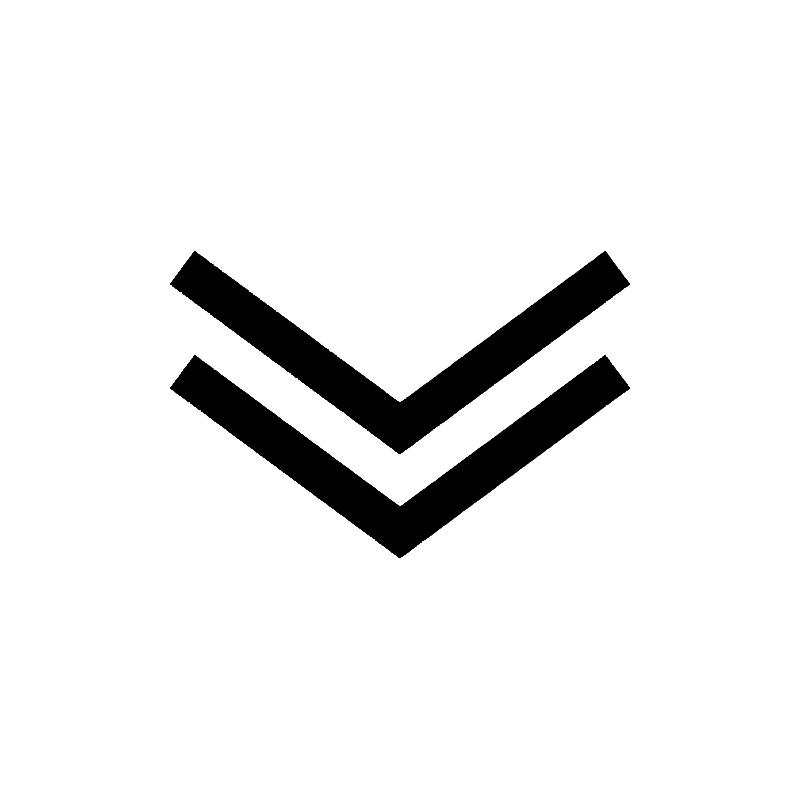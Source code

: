 # Source: stripes.blend  (saved by Blender 3.6.13; exported with 4.5.12 LTS)
import bpy
from mathutils import Matrix  # noqa: F401  (used for matrix-valued properties, if any)

bpy.ops.wm.read_factory_settings(use_empty=True)
scene = bpy.context.scene
scene.name = 'Scene'

# ---- collections
col_collection = bpy.data.collections.new('Collection'); scene.collection.children.link(col_collection)

# ---- materials (node trees are filled in below, after node groups)
mat_material = bpy.data.materials.new('Material')
mat_material.alpha_threshold = 0.0
mat_material.roughness = 0.5
mat_material.line_color = (0.0, 0.0, 0.0, 1.0)

# ---- material node trees
mat_material.use_nodes = True; mat_material.node_tree.nodes.clear()
_N = mat_material.node_tree.nodes; _L = mat_material.node_tree.links
n0 = _N.new('ShaderNodeOutputMaterial'); n0.name = 'Material Output'; n0.location = (300, 300)
n1 = _N.new('ShaderNodeBsdfPrincipled'); n1.name = 'Principled BSDF'; n1.location = (10, 300)
n1.distribution = 'GGX'
n1.subsurface_method = 'RANDOM_WALK_SKIN'
n1.inputs[0].default_value = (0.0, 0.0, 0.0, 1.0)
n1.inputs[2].default_value = 1.0
n1.inputs[3].default_value = 1.45
n1.inputs[13].default_value = 0.0
n1.inputs[27].default_value = (0.0, 0.0, 0.0, 1.0)
n1.inputs[28].default_value = 1.0
_L.new(n1.outputs[0], n0.inputs[0])
n0.is_active_output = True

# ---- world
world_world = bpy.data.worlds.new('World'); scene.world = world_world
world_world.use_nodes = True; world_world.node_tree.nodes.clear()
_N = world_world.node_tree.nodes; _L = world_world.node_tree.links
n0 = _N.new('ShaderNodeOutputWorld'); n0.name = 'World Output'; n0.location = (300, 300)
n1 = _N.new('ShaderNodeBackground'); n1.name = 'Background'; n1.location = (10, 300)
n1.inputs[0].default_value = (1.0, 1.0, 1.0, 1.0)
n1.inputs[1].default_value = 100.0
_L.new(n1.outputs[0], n0.inputs[0])
n0.is_active_output = True
world_world.color = (0.05088, 0.05088, 0.05088)
world_world.use_sun_shadow = False
world_world.sun_shadow_jitter_overblur = 0.0

# ---- cameras
cam_camera = bpy.data.cameras.new('Camera')
cam_camera.type = 'ORTHO'
cam_camera.clip_end = 100.0
cam_camera.ortho_scale = 10.0

# ---- meshes
me_plane = bpy.data.meshes.new('Plane')
me_plane.from_pydata([(-2.897, 1.801, 0.0), (-2.57, 2.243, 0.0), (-1.49e-08, -0.3421, 0.0), (0.0, 0.3421, 0.0)], [], [(1, 0, 2, 3)])
_uv = me_plane.uv_layers.new(name='UVMap')
_uv.uv.foreach_set('vector', [0.0, 1.0, 0.0, 0.0, 0.9739, 0.0, 0.8639, 1.0])
me_plane.materials.append(mat_material)
me_plane.update()
me_plane_001 = bpy.data.meshes.new('Plane.001')
me_plane_001.from_pydata([(-3.4, -0.275, 0.0), (0.3, -0.275, 0.0), (-3.4, 0.275, 0.0), (0.3, 0.275, 0.0)], [], [(0, 1, 3, 2)])
_uv = me_plane_001.uv_layers.new(name='UVMap')
_uv.uv.foreach_set('vector', [0.0, 0.0, 1.0, 0.0, 1.0, 1.0, 0.0, 1.0])
me_plane_001.update()

# ---- objects
ob_camera = bpy.data.objects.new('Camera', cam_camera)
ob_empty = bpy.data.objects.new('Empty', None)
ob_plane = bpy.data.objects.new('Plane', me_plane)
ob_plane_001 = bpy.data.objects.new('Plane.001', me_plane)
ob_plane_002 = bpy.data.objects.new('Plane.002', me_plane_001)

# ---- transforms, parenting, visibility, modifiers, constraints
ob_camera.location = (0.0, 0.0, 10.0)
ob_camera.lock_rotations_4d = False
ob_camera.empty_display_type = 'ARROWS'
ob_camera.color = (0.0, 0.0, 0.0, 0.0)
ob_camera.display_type = 'WIRE'
ob_camera.lineart.crease_threshold = 0.0
ob_empty.location = (0.0, 0.0, 0.0)
ob_empty.empty_display_type = 'IMAGE'
ob_empty.empty_display_size = 6.0
ob_empty.hide_render = True
ob_plane.location = (0.0, -0.3567, 0.0)
_m = ob_plane.modifiers.new('Mirror', 'MIRROR')
ob_plane_001.location = (0.0, -1.657, 0.0)
_m = ob_plane_001.modifiers.new('Mirror', 'MIRROR')
ob_plane_002.location = (0.0, -0.3567, 0.0)
ob_plane_002.rotation_euler = (0.0, -0.0, -0.6388)
ob_plane_002.hide_render = True

# ---- collection membership
col_collection.objects.link(ob_camera)
col_collection.objects.link(ob_empty)
col_collection.objects.link(ob_plane)
col_collection.objects.link(ob_plane_001)
col_collection.objects.link(ob_plane_002)

# ---- scene / render settings (as saved in the file)
scene.camera = ob_camera
scene.frame_start = 1; scene.frame_end = 250; scene.frame_set(1)
scene.render.engine = 'CYCLES'
scene.render.resolution_x = 512
scene.render.resolution_y = 512
scene.cycles.sampling_pattern = 'TABULATED_SOBOL'
scene.view_settings.view_transform = 'Filmic'
bpy.context.view_layer.update()
